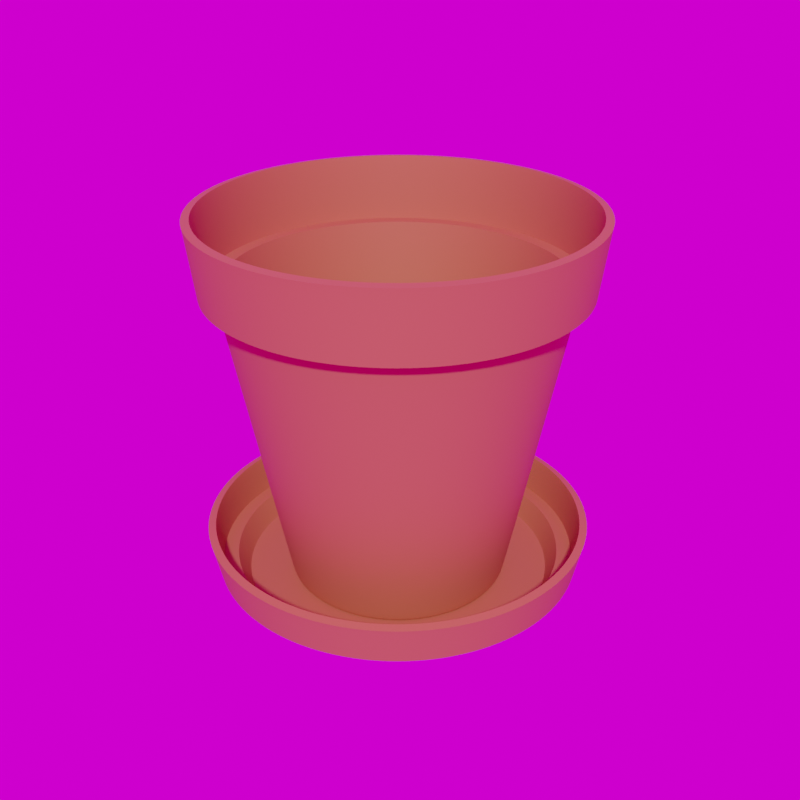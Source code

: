 # Source: Flower_Pot_w_Saucer_23_.blend  (saved by Blender 5.3.7; exported with 4.5.12 LTS)
import bpy
from mathutils import Matrix  # noqa: F401  (used for matrix-valued properties, if any)

bpy.ops.wm.read_factory_settings(use_empty=True)
scene = bpy.context.scene
scene.name = 'Scene'

# ---- collections
col_library = bpy.data.collections.new('Library'); scene.collection.children.link(col_library)

# ---- images (referenced by path relative to the original .blend; pixels are not part of the script)
import os
ASSET_DIR = os.environ.get("B2B_ASSET_DIR", "")  # directory of the original .blend (textures are referenced by path, not embedded)
HERE = os.path.dirname(os.path.abspath(__file__))  # packed textures are extracted next to this script under _unpacked/

def load_image(name, relpath, width, height, colorspace="sRGB"):
    """Load a texture the original file referenced (path relative to the .blend, or extracted next to this script)."""
    p = next((c for c in (os.path.join(HERE, relpath), os.path.join(ASSET_DIR, relpath)) if relpath and os.path.exists(c)), "")
    if p:
        img = bpy.data.images.load(p, check_existing=True)
        img.name = name
    else:  # same state as the original file: an image datablock whose file is absent (Cycles renders it pink)
        img = bpy.data.images.new(name, width, height)
        img.source = "FILE"
        img.filepath = "//" + (relpath or name)
    img.colorspace_settings.name = colorspace
    return img
img_abandoned_games_room_02_1k_hdr = load_image('abandoned_games_room_02_1k.hdr', 'abandoned_games_room_02_1k.hdr', 1024, 1024, 'Linear Rec.709')

# ---- materials (node trees are filled in below, after node groups)
mat_clay = bpy.data.materials.new('Clay')
mat_clay.use_backface_culling_lightprobe_volume = False
mat_clay.diffuse_color = (0.4672, 0.1199, 0.05631, 1.0)

# ---- node groups
ng_abandoned_games_room_02 = bpy.data.node_groups.new('abandoned_games_room_02', 'ShaderNodeTree')
_s = ng_abandoned_games_room_02.interface.new_socket(name='Background', in_out='OUTPUT', socket_type='NodeSocketShader')
_s = ng_abandoned_games_room_02.interface.new_socket(name='Rotation', in_out='INPUT', socket_type='NodeSocketFloat')
_s.default_value = 17.7
_s.min_value = -1e+04
_s.max_value = 1e+04
_s = ng_abandoned_games_room_02.interface.new_socket(name='Strength', in_out='INPUT', socket_type='NodeSocketFloat')
_s.default_value = 1.0
_s.min_value = 0.0
_s.max_value = 1e+06
_N = ng_abandoned_games_room_02.nodes; _L = ng_abandoned_games_room_02.links
n0 = _N.new('ShaderNodeBackground'); n0.name = 'HDRIHandler_ShaderNodeBackground'; n0.location = (373, 84)
n1 = _N.new('ShaderNodeMapping'); n1.name = 'HDRIHandler_ShaderNodeMapping'; n1.location = (-167, 154)
n2 = _N.new('ShaderNodeTexCoord'); n2.name = 'HDRIHandler_ShaderNodeTexCoord'; n2.location = (-373, 112)
n3 = _N.new('NodeGroupOutput'); n3.name = 'Group Output'; n3.location = (563, 0)
n4 = _N.new('ShaderNodeCombineXYZ'); n4.name = 'Combine XYZ'; n4.location = (-371, -154)
n5 = _N.new('NodeGroupInput'); n5.name = 'Group Input'; n5.location = (-573, 0)
n6 = _N.new('ShaderNodeTexEnvironment'); n6.name = 'HDRIHandler_ShaderNodeTexEnvironment'; n6.location = (53, 102)
n6.image = img_abandoned_games_room_02_1k_hdr
_L.new(n0.outputs[0], n3.inputs[0])
_L.new(n2.outputs[0], n1.inputs[0])
_L.new(n1.outputs[0], n6.inputs[0])
_L.new(n6.outputs[0], n0.inputs[0])
_L.new(n4.outputs[0], n1.inputs[2])
_L.new(n5.outputs[0], n4.inputs[2])
_L.new(n5.outputs[1], n0.inputs[1])
n3.is_active_output = True
ng_auto_smooth = bpy.data.node_groups.new('Auto Smooth', 'GeometryNodeTree')
_s = ng_auto_smooth.interface.new_socket(name='Geometry', in_out='OUTPUT', socket_type='NodeSocketGeometry')
_s = ng_auto_smooth.interface.new_socket(name='Geometry', in_out='INPUT', socket_type='NodeSocketGeometry')
_s = ng_auto_smooth.interface.new_socket(name='Angle', in_out='INPUT', socket_type='NodeSocketFloat')
_s.subtype = 'ANGLE'
_s.min_value = 0.0
_s.max_value = 3.142
ng_auto_smooth.is_modifier = True
_N = ng_auto_smooth.nodes; _L = ng_auto_smooth.links
n0 = _N.new('NodeGroupOutput'); n0.name = 'Group Output'; n0.location = (480, -100)
n1 = _N.new('NodeGroupInput'); n1.name = 'Group Input'; n1.location = (-420, -300)
n2 = _N.new('NodeGroupInput'); n2.name = 'Group Input.001'; n2.location = (-60, -100)
n3 = _N.new('GeometryNodeSetShadeSmooth'); n3.name = 'Set Shade Smooth'; n3.location = (120, -100)
n3.domain = 'EDGE'
n4 = _N.new('GeometryNodeSetShadeSmooth'); n4.name = 'Set Shade Smooth.001'; n4.location = (300, -100)
n5 = _N.new('GeometryNodeInputMeshEdgeAngle'); n5.name = 'Edge Angle'; n5.location = (-420, -220)
n6 = _N.new('GeometryNodeInputEdgeSmooth'); n6.name = 'Is Edge Smooth'; n6.location = (-60, -160)
n7 = _N.new('GeometryNodeInputShadeSmooth'); n7.name = 'Is Face Smooth'; n7.location = (-240, -340)
n8 = _N.new('FunctionNodeBooleanMath'); n8.name = 'Boolean Math'; n8.location = (-60, -220)
n9 = _N.new('FunctionNodeCompare'); n9.name = 'Compare'; n9.location = (-240, -180)
n9.operation = 'LESS_EQUAL'
_L.new(n5.outputs[0], n9.inputs[0])
_L.new(n4.outputs[0], n0.inputs[0])
_L.new(n1.outputs[1], n9.inputs[1])
_L.new(n9.outputs[0], n8.inputs[0])
_L.new(n7.outputs[0], n8.inputs[1])
_L.new(n2.outputs[0], n3.inputs[0])
_L.new(n6.outputs[0], n3.inputs[1])
_L.new(n3.outputs[0], n4.inputs[0])
_L.new(n8.outputs[0], n3.inputs[2])
n0.is_active_output = True

# ---- material node trees
mat_clay.use_nodes = True; mat_clay.node_tree.nodes.clear()
_N = mat_clay.node_tree.nodes; _L = mat_clay.node_tree.links
n0 = _N.new('ShaderNodeBsdfPrincipled'); n0.name = 'Principled BSDF'; n0.location = (10, 300)
n0.distribution = 'GGX'
n0.subsurface_method = 'RANDOM_WALK_SKIN'
n0.inputs[0].default_value = (0.4672, 0.1199, 0.05631, 1.0)
n0.inputs[2].default_value = 0.6875
n0.inputs[3].default_value = 1.45
n0.inputs[27].default_value = (0.0, 0.0, 0.0, 1.0)
n0.inputs[28].default_value = 1.0
n1 = _N.new('ShaderNodeOutputMaterial'); n1.name = 'Material Output'; n1.location = (300, 300)
_L.new(n0.outputs[0], n1.inputs[0])
n1.is_active_output = True

# ---- world
world_abandoned_games_room_02 = bpy.data.worlds.new('abandoned_games_room_02'); scene.world = world_abandoned_games_room_02
world_abandoned_games_room_02.use_nodes = True; world_abandoned_games_room_02.node_tree.nodes.clear()
_N = world_abandoned_games_room_02.node_tree.nodes; _L = world_abandoned_games_room_02.node_tree.links
n0 = _N.new('ShaderNodeOutputWorld'); n0.name = 'World Output'; n0.location = (300, 300)
n1 = _N.new('ShaderNodeGroup'); n1.name = 'Group'; n1.location = (51, 313)
n1.node_tree = ng_abandoned_games_room_02
n1.inputs[0].default_value = 0.0
n1.inputs[1].default_value = 1.0
_L.new(n1.outputs[0], n0.inputs[0])
n0.is_active_output = True
world_abandoned_games_room_02.color = (0.05088, 0.05088, 0.05088)
world_abandoned_games_room_02.use_sun_shadow = False
world_abandoned_games_room_02.sun_shadow_jitter_overblur = 0.0

# ---- meshes
me_circle_013 = bpy.data.meshes.new('Circle.013')
me_circle_013.from_pydata([(-0.2935, -1.563e-08, 0.08741), (0.2058, -0.207, 0.08791), (0.05593, -0.2869, 0.08775), (0.1108, -0.2703, 0.08781), (-0.1636, 0.2431, 0.08754), (-0.2442, -0.1624, 0.08746), (0.1614, 0.2433, 0.08787), (1.109e-05, 0.2374, -0.000791), (-0.0003934, 0.2489, 0.01304), (-4.311e-05, 0.2411, 0.001061), (-0.0001912, 0.2453, 0.006123), (-0.04893, 0.244, 0.01291), (-0.04631, 0.2329, -0.000791), (-0.04803, 0.2405, 0.00606), (-0.04707, 0.2364, 0.001045), (-0.09559, 0.2298, 0.01279), (-0.09085, 0.2193, -0.000791), (-0.09402, 0.2265, 0.006002), (-0.09229, 0.2227, 0.001029), (-0.1386, 0.2068, 0.01269), (-0.1319, 0.1974, -0.000791), (-0.1364, 0.2039, 0.005949), (-0.134, 0.2004, 0.001015), (-0.1762, 0.1758, 0.0126), (-0.1679, 0.1679, -0.000791), (-0.1735, 0.1734, 0.005903), (-0.1705, 0.1704, 0.001003), (-0.2071, 0.1381, 0.01252), (-0.1974, 0.1319, -0.000791), (-0.204, 0.1362, 0.005866), (-0.2005, 0.1339, 0.0009928), (-0.2301, 0.09515, 0.01247), (-0.2193, 0.09086, -0.000791), (-0.2267, 0.09381, 0.005839), (-0.2227, 0.09224, 0.0009856), (-0.2442, 0.0485, 0.01244), (-0.2328, 0.04632, -0.000791), (-0.2406, 0.04782, 0.005823), (-0.2364, 0.04702, 0.0009812), (-0.249, -2.27e-09, 0.01243), (-0.2374, -2.406e-09, -0.000791), (-0.2453, -2.309e-09, 0.005817), (-0.2411, -2.359e-09, 0.0009797), (-0.2442, -0.0485, 0.01244), (-0.2328, -0.04632, -0.000791), (-0.2406, -0.04782, 0.005823), (-0.2364, -0.04702, 0.0009812), (-0.2301, -0.09515, 0.01247), (-0.2193, -0.09086, -0.000791), (-0.2267, -0.09381, 0.005839), (-0.2227, -0.09224, 0.0009856), (-0.2071, -0.1381, 0.01252), (-0.1974, -0.1319, -0.000791), (-0.204, -0.1362, 0.005866), (-0.2005, -0.1339, 0.0009928), (-0.1762, -0.1758, 0.0126), (-0.1679, -0.1679, -0.000791), (-0.1735, -0.1734, 0.005903), (-0.1705, -0.1704, 0.001003), (-0.1386, -0.2068, 0.01269), (-0.1319, -0.1974, -0.000791), (-0.1364, -0.2039, 0.005949), (-0.134, -0.2004, 0.001015), (-0.09559, -0.2298, 0.01279), (-0.09085, -0.2193, -0.000791), (-0.09402, -0.2265, 0.006002), (-0.09229, -0.2227, 0.001029), (-0.04893, -0.244, 0.01291), (-0.04631, -0.2329, -0.000791), (-0.04803, -0.2405, 0.00606), (-0.04707, -0.2364, 0.001045), (-0.0003934, -0.2489, 0.01304), (1.109e-05, -0.2374, -0.000791), (-0.0001912, -0.2453, 0.006123), (-4.311e-05, -0.2411, 0.001061), (0.04817, -0.2441, 0.01316), (0.04633, -0.2329, -0.000791), (0.04766, -0.2406, 0.006186), (0.04699, -0.2364, 0.001079), (0.09488, -0.23, 0.01329), (0.09087, -0.2193, -0.000791), (0.09368, -0.2266, 0.006249), (0.09221, -0.2227, 0.001095), (0.1379, -0.2071, 0.01341), (0.1319, -0.1974, -0.000791), (0.1361, -0.204, 0.006308), (0.1339, -0.2005, 0.001111), (0.1757, -0.1761, 0.01351), (0.1679, -0.1679, -0.000791), (0.1733, -0.1735, 0.006361), (0.1704, -0.1705, 0.001125), (0.2067, -0.1384, 0.0136), (0.1974, -0.1319, -0.000791), (0.2038, -0.1363, 0.006405), (0.2004, -0.1339, 0.001137), (0.2298, -0.09534, 0.01367), (0.2194, -0.09086, -0.000791), (0.2265, -0.0939, 0.006438), (0.2227, -0.09226, 0.001146), (0.2439, -0.04861, 0.01371), (0.2329, -0.04632, -0.000791), (0.2405, -0.04787, 0.006458), (0.2364, -0.04704, 0.001151), (0.2487, -2.264e-09, 0.01372), (0.2374, -2.259e-09, -0.000791), (0.2452, -2.286e-09, 0.006465), (0.2411, -2.285e-09, 0.001153), (0.2439, 0.04861, 0.01371), (0.2329, 0.04632, -0.000791), (0.2405, 0.04787, 0.006458), (0.2364, 0.04704, 0.001151), (0.2298, 0.09534, 0.01367), (0.2194, 0.09086, -0.000791), (0.2265, 0.0939, 0.006438), (0.2227, 0.09226, 0.001146), (0.2067, 0.1384, 0.0136), (0.1974, 0.1319, -0.000791), (0.2038, 0.1363, 0.006405), (0.2004, 0.1339, 0.001137), (0.1757, 0.1761, 0.01351), (0.1679, 0.1679, -0.000791), (0.1733, 0.1735, 0.006361), (0.1704, 0.1705, 0.001125), (0.1379, 0.2071, 0.01341), (0.1319, 0.1974, -0.000791), (0.1361, 0.204, 0.006308), (0.1339, 0.2005, 0.001111), (0.09488, 0.23, 0.01329), (0.09087, 0.2193, -0.000791), (0.09368, 0.2266, 0.006249), (0.09221, 0.2227, 0.001095), (0.04817, 0.2441, 0.01316), (0.04633, 0.2329, -0.000791), (0.04766, 0.2406, 0.006186), (0.04699, 0.2364, 0.001079), (-0.2712, -0.1119, 0.08743), (-0.1131, 0.2702, 0.08758), (-0.2079, 0.2067, 0.08749), (0.05593, 0.2869, 0.08775), (-0.2712, 0.1119, 0.08743), (-0.2442, 0.1624, 0.08746), (-0.001143, 0.2925, 0.0877), (0.1108, 0.2703, 0.08781), (-0.0582, 0.2869, 0.08764), (-0.2878, -0.05703, 0.08742), (-0.001143, -0.2925, 0.0877), (-0.1131, -0.2702, 0.08758), (0.2916, -1.563e-08, 0.08801), (0.286, 0.05711, 0.088), (0.2058, 0.207, 0.08791), (-0.2079, -0.2067, 0.08749), (0.286, -0.05711, 0.088), (0.2693, 0.112, 0.08799), (-0.0582, -0.2869, 0.08764), (-0.1636, -0.2431, 0.08754), (0.1614, -0.2433, 0.08787), (0.2693, -0.112, 0.08799), (0.2422, -0.1626, 0.08796), (0.2422, 0.1626, 0.08796), (-0.2878, 0.05703, 0.08742), (-0.001144, 0.294, 0.09324), (0.05622, 0.2884, 0.0933), (-0.05849, 0.2883, 0.09318), (-0.1136, 0.2715, 0.09313), (-0.1644, 0.2443, 0.09308), (-0.2089, 0.2078, 0.09304), (-0.2454, 0.1632, 0.093), (-0.2726, 0.1124, 0.09298), (-0.2893, 0.05731, 0.09296), (-0.2949, -1.68e-08, 0.09296), (-0.2893, -0.05731, 0.09296), (-0.2726, -0.1124, 0.09298), (-0.2454, -0.1632, 0.093), (-0.2089, -0.2078, 0.09304), (-0.1644, -0.2443, 0.09308), (-0.1136, -0.2715, 0.09313), (-0.05849, -0.2883, 0.09318), (-0.001144, -0.294, 0.09324), (0.05622, -0.2884, 0.0933), (0.1114, -0.2717, 0.09336), (0.1622, -0.2445, 0.09341), (0.2068, -0.208, 0.09346), (0.2434, -0.1634, 0.0935), (0.2706, -0.1126, 0.09353), (0.2874, -0.0574, 0.09355), (0.2931, -1.68e-08, 0.09356), (0.2874, 0.0574, 0.09355), (0.2706, 0.1126, 0.09353), (0.2434, 0.1634, 0.0935), (0.2068, 0.208, 0.09346), (0.1622, 0.2445, 0.09341), (0.1114, 0.2717, 0.09336), (0.1062, 0.2591, 0.0315), (0.1547, 0.2332, 0.03155), (0.1972, 0.1983, 0.0316), (0.2321, 0.1558, 0.03164), (0.258, 0.1074, 0.03167), (0.274, 0.05473, 0.03169), (0.2794, -5.873e-09, 0.03169), (0.274, -0.05473, 0.03169), (0.258, -0.1074, 0.03167), (0.2321, -0.1558, 0.03164), (0.1972, -0.1983, 0.0316), (0.1547, -0.2332, 0.03155), (0.1062, -0.2591, 0.0315), (0.05356, -0.275, 0.03145), (-0.001139, -0.2803, 0.03139), (-0.05582, -0.2749, 0.03133), (-0.1084, -0.2589, 0.03128), (-0.1568, -0.233, 0.03124), (-0.1993, -0.1981, 0.0312), (-0.2341, -0.1557, 0.03116), (-0.26, -0.1072, 0.03114), (-0.2759, -0.05465, 0.03113), (-0.2813, -5.877e-09, 0.03112), (-0.2759, 0.05465, 0.03113), (-0.26, 0.1072, 0.03114), (-0.2341, 0.1557, 0.03116), (-0.1993, 0.1981, 0.0312), (-0.1568, 0.233, 0.03124), (-0.1084, 0.2589, 0.03128), (-0.05582, 0.2749, 0.03133), (0.05356, 0.275, 0.03145), (-0.001139, 0.2803, 0.03139), (-0.00113, 0.2569, 0.03139), (0.04899, 0.252, 0.03144), (-0.05124, 0.2519, 0.03134), (-0.09941, 0.2373, 0.03129), (-0.1438, 0.2135, 0.03125), (-0.1827, 0.1816, 0.03121), (-0.2146, 0.1426, 0.03118), (-0.2383, 0.09825, 0.03116), (-0.2529, 0.05009, 0.03115), (-0.2579, -5.278e-09, 0.03114), (-0.2529, -0.05009, 0.03115), (-0.2383, -0.09825, 0.03116), (-0.2146, -0.1426, 0.03118), (-0.1827, -0.1816, 0.03121), (-0.1438, -0.2135, 0.03125), (-0.09941, -0.2373, 0.03129), (-0.05124, -0.2519, 0.03134), (-0.00113, -0.2569, 0.03139), (0.04899, -0.252, 0.03144), (0.09721, -0.2374, 0.03149), (0.1417, -0.2137, 0.03154), (0.1806, -0.1818, 0.03158), (0.2126, -0.1428, 0.03162), (0.2364, -0.09838, 0.03165), (0.251, -0.05016, 0.03166), (0.256, -5.274e-09, 0.03167), (0.251, 0.05016, 0.03166), (0.2364, 0.09838, 0.03165), (0.2126, 0.1428, 0.03162), (0.1806, 0.1818, 0.03158), (0.1417, 0.2137, 0.03154), (0.09721, 0.2374, 0.03149), (-0.2935, -1.499e-08, 0.57), (0.2058, -0.207, 0.5709), (0.05593, -0.2869, 0.5706), (0.1108, -0.2703, 0.5707), (-0.1636, 0.2431, 0.5702), (-0.2442, -0.1624, 0.5701), (0.1614, 0.2433, 0.5708), (-2.436e-05, 0.1617, 0.009729), (-0.0002998, 0.1695, 0.01914), (-6.127e-05, 0.1642, 0.01099), (-0.0001621, 0.167, 0.01444), (-0.03335, 0.1662, 0.01906), (-0.03157, 0.1586, 0.009729), (-0.03274, 0.1638, 0.01439), (-0.03209, 0.161, 0.01098), (-0.06512, 0.1565, 0.01898), (-0.06189, 0.1494, 0.009729), (-0.06406, 0.1543, 0.01435), (-0.06288, 0.1516, 0.01097), (-0.09439, 0.1408, 0.01891), (-0.08985, 0.1344, 0.009729), (-0.09292, 0.1388, 0.01432), (-0.09125, 0.1365, 0.01096), (-0.12, 0.1197, 0.01885), (-0.1143, 0.1143, 0.009729), (-0.1182, 0.118, 0.01429), (-0.1161, 0.1161, 0.01095), (-0.1411, 0.09407, 0.0188), (-0.1345, 0.08982, 0.009729), (-0.139, 0.09275, 0.01426), (-0.1365, 0.09119, 0.01094), (-0.1567, 0.06479, 0.01876), (-0.1494, 0.06187, 0.009729), (-0.1544, 0.06388, 0.01424), (-0.1517, 0.06281, 0.01094), (-0.1663, 0.03303, 0.01874), (-0.1586, 0.03154, 0.009729), (-0.1639, 0.03257, 0.01423), (-0.161, 0.03202, 0.01094), (-0.1696, 1.367e-09, 0.01873), (-0.1617, 1.274e-09, 0.009729), (-0.1671, 1.34e-09, 0.01423), (-0.1642, 1.306e-09, 0.01093), (-0.1663, -0.03303, 0.01874), (-0.1586, -0.03154, 0.009729), (-0.1639, -0.03257, 0.01423), (-0.161, -0.03202, 0.01094), (-0.1567, -0.06479, 0.01876), (-0.1494, -0.06187, 0.009729), (-0.1544, -0.06388, 0.01424), (-0.1517, -0.06281, 0.01094), (-0.1411, -0.09407, 0.0188), (-0.1345, -0.08982, 0.009729), (-0.139, -0.09275, 0.01426), (-0.1365, -0.09119, 0.01094), (-0.12, -0.1197, 0.01885), (-0.1143, -0.1143, 0.009729), (-0.1182, -0.118, 0.01429), (-0.1161, -0.1161, 0.01095), (-0.09439, -0.1408, 0.01891), (-0.08985, -0.1344, 0.009729), (-0.09292, -0.1388, 0.01432), (-0.09125, -0.1365, 0.01096), (-0.06512, -0.1565, 0.01898), (-0.06189, -0.1494, 0.009729), (-0.06406, -0.1543, 0.01435), (-0.06288, -0.1516, 0.01097), (-0.03335, -0.1662, 0.01906), (-0.03157, -0.1586, 0.009729), (-0.03274, -0.1638, 0.01439), (-0.03209, -0.161, 0.01098), (-0.0002998, -0.1695, 0.01914), (-2.436e-05, -0.1617, 0.009729), (-0.0001621, -0.167, 0.01444), (-6.127e-05, -0.1642, 0.01099), (0.03277, -0.1662, 0.01923), (0.03152, -0.1586, 0.009729), (0.03242, -0.1638, 0.01448), (0.03196, -0.161, 0.011), (0.06458, -0.1566, 0.01932), (0.06185, -0.1494, 0.009729), (0.06376, -0.1543, 0.01452), (0.06276, -0.1517, 0.01101), (0.0939, -0.141, 0.0194), (0.0898, -0.1344, 0.009729), (0.09265, -0.1389, 0.01456), (0.09115, -0.1365, 0.01102), (0.1196, -0.1199, 0.01947), (0.1143, -0.1143, 0.009729), (0.118, -0.1181, 0.0146), (0.116, -0.1161, 0.01103), (0.1407, -0.09424, 0.01953), (0.1344, -0.08982, 0.009729), (0.1388, -0.09283, 0.01463), (0.1364, -0.09121, 0.01104), (0.1564, -0.06492, 0.01957), (0.1493, -0.06187, 0.009729), (0.1542, -0.06395, 0.01465), (0.1516, -0.06283, 0.01105), (0.1661, -0.0331, 0.0196), (0.1585, -0.03154, 0.009729), (0.1637, -0.0326, 0.01467), (0.161, -0.03203, 0.01105), (0.1694, 1.371e-09, 0.01961), (0.1616, 1.374e-09, 0.009729), (0.1669, 1.356e-09, 0.01467), (0.1641, 1.357e-09, 0.01105), (0.1661, 0.0331, 0.0196), (0.1585, 0.03154, 0.009729), (0.1637, 0.0326, 0.01467), (0.161, 0.03203, 0.01105), (0.1564, 0.06492, 0.01957), (0.1493, 0.06187, 0.009729), (0.1542, 0.06395, 0.01465), (0.1516, 0.06283, 0.01105), (0.1407, 0.09424, 0.01953), (0.1344, 0.08982, 0.009729), (0.1388, 0.09283, 0.01463), (0.1364, 0.09121, 0.01104), (0.1196, 0.1199, 0.01947), (0.1143, 0.1143, 0.009729), (0.118, 0.1181, 0.0146), (0.116, 0.1161, 0.01103), (0.0939, 0.141, 0.0194), (0.0898, 0.1344, 0.009729), (0.09265, 0.1389, 0.01456), (0.09115, 0.1365, 0.01102), (0.06458, 0.1566, 0.01932), (0.06185, 0.1494, 0.009729), (0.06376, 0.1543, 0.01452), (0.06276, 0.1517, 0.01101), (0.03277, 0.1662, 0.01923), (0.03152, 0.1586, 0.009729), (0.03242, 0.1638, 0.01448), (0.03196, 0.161, 0.011), (-0.2712, -0.1119, 0.57), (-0.1131, 0.2702, 0.5703), (-0.2079, 0.2067, 0.5701), (0.05593, 0.2869, 0.5706), (-0.2712, 0.1119, 0.57), (-0.2442, 0.1624, 0.5701), (-0.001143, 0.2925, 0.5705), (0.1108, 0.2703, 0.5707), (-0.0582, 0.2869, 0.5704), (-0.2878, -0.05703, 0.57), (-0.001143, -0.2925, 0.5705), (-0.1131, -0.2702, 0.5703), (0.2916, -1.498e-08, 0.571), (0.286, 0.05711, 0.571), (0.2058, 0.207, 0.5709), (-0.2079, -0.2067, 0.5701), (0.286, -0.05711, 0.571), (0.2693, 0.112, 0.571), (-0.0582, -0.2869, 0.5704), (-0.1636, -0.2431, 0.5702), (0.1614, -0.2433, 0.5708), (0.2693, -0.112, 0.571), (0.2422, -0.1626, 0.5709), (0.2422, 0.1626, 0.5709), (-0.2878, 0.05703, 0.57), (-0.001144, 0.294, 0.58), (0.05622, 0.2884, 0.5801), (-0.05849, 0.2883, 0.5799), (-0.1136, 0.2715, 0.5798), (-0.1644, 0.2443, 0.5797), (-0.2089, 0.2078, 0.5797), (-0.2454, 0.1632, 0.5796), (-0.2726, 0.1124, 0.5796), (-0.2893, 0.05731, 0.5795), (-0.2949, -1.616e-08, 0.5795), (-0.2893, -0.05731, 0.5795), (-0.2726, -0.1124, 0.5796), (-0.2454, -0.1632, 0.5796), (-0.2089, -0.2078, 0.5797), (-0.1644, -0.2443, 0.5797), (-0.1136, -0.2715, 0.5798), (-0.05849, -0.2883, 0.5799), (-0.001144, -0.294, 0.58), (0.05622, -0.2884, 0.5801), (0.1114, -0.2717, 0.5802), (0.1622, -0.2445, 0.5803), (0.2068, -0.208, 0.5804), (0.2434, -0.1634, 0.5805), (0.2706, -0.1126, 0.5805), (0.2874, -0.0574, 0.5806), (0.2931, -1.615e-08, 0.5806), (0.2874, 0.0574, 0.5806), (0.2706, 0.1126, 0.5805), (0.2434, 0.1634, 0.5805), (0.2068, 0.208, 0.5804), (0.1622, 0.2445, 0.5803), (0.1114, 0.2717, 0.5802), (0.1062, 0.2591, 0.4739), (0.1547, 0.2332, 0.474), (0.1972, 0.1983, 0.474), (0.2321, 0.1558, 0.4741), (0.258, 0.1074, 0.4742), (0.274, 0.05473, 0.4742), (0.2794, -5.227e-09, 0.4742), (0.274, -0.05473, 0.4742), (0.258, -0.1074, 0.4742), (0.2321, -0.1558, 0.4741), (0.1972, -0.1983, 0.474), (0.1547, -0.2332, 0.474), (0.1062, -0.2591, 0.4739), (0.05356, -0.275, 0.4738), (-0.001139, -0.2803, 0.4737), (-0.05582, -0.2749, 0.4736), (-0.1084, -0.2589, 0.4735), (-0.1568, -0.233, 0.4734), (-0.1993, -0.1981, 0.4734), (-0.2341, -0.1557, 0.4733), (-0.26, -0.1072, 0.4733), (-0.2759, -0.05465, 0.4732), (-0.2813, -5.231e-09, 0.4732), (-0.2759, 0.05465, 0.4732), (-0.26, 0.1072, 0.4733), (-0.2341, 0.1557, 0.4733), (-0.1993, 0.1981, 0.4734), (-0.1568, 0.233, 0.4734), (-0.1084, 0.2589, 0.4735), (-0.05582, 0.2749, 0.4736), (0.05356, 0.275, 0.4738), (-0.001139, 0.2803, 0.4737), (-0.00113, 0.2569, 0.4737), (0.04899, 0.252, 0.4738), (-0.05124, 0.2519, 0.4736), (-0.09941, 0.2373, 0.4735), (-0.1438, 0.2135, 0.4734), (-0.1827, 0.1816, 0.4734), (-0.2146, 0.1426, 0.4733), (-0.2383, 0.09825, 0.4733), (-0.2529, 0.05009, 0.4733), (-0.2579, -4.632e-09, 0.4733), (-0.2529, -0.05009, 0.4733), (-0.2383, -0.09825, 0.4733), (-0.2146, -0.1426, 0.4733), (-0.1827, -0.1816, 0.4734), (-0.1438, -0.2135, 0.4734), (-0.09941, -0.2373, 0.4735), (-0.05124, -0.2519, 0.4736), (-0.00113, -0.2569, 0.4737), (0.04899, -0.252, 0.4738), (0.09721, -0.2374, 0.4739), (0.1417, -0.2137, 0.4739), (0.1806, -0.1818, 0.474), (0.2126, -0.1428, 0.4741), (0.2364, -0.09838, 0.4741), (0.251, -0.05016, 0.4742), (0.256, -4.628e-09, 0.4742), (0.251, 0.05016, 0.4742), (0.2364, 0.09838, 0.4741), (0.2126, 0.1428, 0.4741), (0.1806, 0.1818, 0.474), (0.1417, 0.2137, 0.4739), (0.09721, 0.2374, 0.4739)], [], [(210, 211, 5, 150), (199, 200, 156, 151), (215, 216, 139, 159), (214, 215, 159, 0), (208, 209, 154, 146), (194, 195, 158, 149), (197, 198, 147, 148), (218, 219, 4, 137), (202, 203, 155, 1), (213, 214, 0, 144), (201, 202, 1, 157), (207, 208, 146, 153), (196, 197, 148, 152), (209, 210, 150, 154), (195, 196, 152, 158), (200, 201, 157, 156), (193, 194, 149, 6), (212, 213, 144, 135), (222, 192, 142, 138), (192, 193, 6, 142), (211, 212, 135, 5), (204, 205, 2, 3), (153, 146, 175, 176), (149, 158, 188, 189), (157, 1, 181, 182), (146, 154, 174, 175), (198, 199, 151, 147), (206, 207, 153, 145), (221, 223, 141, 143), (203, 204, 3, 155), (219, 220, 136, 4), (223, 222, 138, 141), (216, 217, 140, 139), (217, 218, 137, 140), (220, 221, 143, 136), (205, 206, 145, 2), (144, 0, 169, 170), (0, 159, 168, 169), (1, 155, 180, 181), (159, 139, 167, 168), (137, 4, 164, 165), (151, 156, 183, 184), (148, 147, 185, 186), (150, 5, 172, 173), (147, 151, 184, 185), (152, 148, 186, 187), (145, 153, 176, 177), (154, 150, 173, 174), (155, 3, 179, 180), (156, 157, 182, 183), (4, 136, 163, 164), (143, 141, 160, 162), (158, 152, 187, 188), (6, 149, 189, 190), (12, 7, 9, 14), (14, 9, 10, 13), (13, 10, 8, 11), (16, 12, 14, 18), (18, 14, 13, 17), (17, 13, 11, 15), (20, 16, 18, 22), (22, 18, 17, 21), (21, 17, 15, 19), (24, 20, 22, 26), (26, 22, 21, 25), (25, 21, 19, 23), (28, 24, 26, 30), (30, 26, 25, 29), (29, 25, 23, 27), (32, 28, 30, 34), (34, 30, 29, 33), (33, 29, 27, 31), (36, 32, 34, 38), (38, 34, 33, 37), (37, 33, 31, 35), (40, 36, 38, 42), (42, 38, 37, 41), (41, 37, 35, 39), (44, 40, 42, 46), (46, 42, 41, 45), (45, 41, 39, 43), (48, 44, 46, 50), (50, 46, 45, 49), (49, 45, 43, 47), (52, 48, 50, 54), (54, 50, 49, 53), (53, 49, 47, 51), (56, 52, 54, 58), (58, 54, 53, 57), (57, 53, 51, 55), (60, 56, 58, 62), (62, 58, 57, 61), (61, 57, 55, 59), (64, 60, 62, 66), (66, 62, 61, 65), (65, 61, 59, 63), (68, 64, 66, 70), (70, 66, 65, 69), (69, 65, 63, 67), (72, 68, 70, 74), (74, 70, 69, 73), (73, 69, 67, 71), (76, 72, 74, 78), (78, 74, 73, 77), (77, 73, 71, 75), (80, 76, 78, 82), (82, 78, 77, 81), (81, 77, 75, 79), (84, 80, 82, 86), (86, 82, 81, 85), (85, 81, 79, 83), (88, 84, 86, 90), (90, 86, 85, 89), (89, 85, 83, 87), (92, 88, 90, 94), (94, 90, 89, 93), (93, 89, 87, 91), (96, 92, 94, 98), (98, 94, 93, 97), (97, 93, 91, 95), (100, 96, 98, 102), (102, 98, 97, 101), (101, 97, 95, 99), (104, 100, 102, 106), (106, 102, 101, 105), (105, 101, 99, 103), (108, 104, 106, 110), (110, 106, 105, 109), (109, 105, 103, 107), (112, 108, 110, 114), (114, 110, 109, 113), (113, 109, 107, 111), (116, 112, 114, 118), (118, 114, 113, 117), (117, 113, 111, 115), (120, 116, 118, 122), (122, 118, 117, 121), (121, 117, 115, 119), (124, 120, 122, 126), (126, 122, 121, 125), (125, 121, 119, 123), (128, 124, 126, 130), (130, 126, 125, 129), (129, 125, 123, 127), (132, 128, 130, 134), (134, 130, 129, 133), (133, 129, 127, 131), (7, 132, 134, 9), (9, 134, 133, 10), (10, 133, 131, 8), (12, 16, 20, 24, 28, 32, 36, 40, 44, 48, 52, 56, 60, 64, 68, 72, 76, 80, 84, 88, 92, 96, 100, 104, 108, 112, 116, 120, 124, 128, 132, 7), (141, 138, 161, 160), (135, 144, 170, 171), (225, 255, 192, 222), (251, 250, 197, 196), (249, 248, 199, 198), (243, 242, 205, 204), (139, 140, 166, 167), (138, 142, 191, 161), (140, 137, 165, 166), (142, 6, 190, 191), (136, 143, 162, 163), (5, 135, 171, 172), (2, 145, 177, 178), (3, 2, 178, 179), (235, 234, 213, 212), (229, 228, 219, 218), (232, 231, 216, 215), (254, 253, 194, 193), (246, 245, 202, 201), (241, 240, 207, 206), (233, 232, 215, 214), (228, 227, 220, 219), (247, 246, 201, 200), (255, 254, 193, 192), (248, 247, 200, 199), (234, 233, 214, 213), (242, 241, 206, 205), (224, 225, 222, 223), (227, 226, 221, 220), (240, 239, 208, 207), (238, 237, 210, 209), (236, 235, 212, 211), (230, 229, 218, 217), (252, 251, 196, 195), (250, 249, 198, 197), (244, 243, 204, 203), (239, 238, 209, 208), (237, 236, 211, 210), (226, 224, 223, 221), (231, 230, 217, 216), (253, 252, 195, 194), (245, 244, 203, 202), (8, 131, 225, 224), (111, 107, 250, 251), (59, 55, 237, 238), (115, 111, 251, 252), (63, 59, 238, 239), (119, 115, 252, 253), (67, 63, 239, 240), (15, 11, 226, 227), (123, 119, 253, 254), (71, 67, 240, 241), (19, 15, 227, 228), (127, 123, 254, 255), (75, 71, 241, 242), (23, 19, 228, 229), (131, 127, 255, 225), (79, 75, 242, 243), (27, 23, 229, 230), (83, 79, 243, 244), (31, 27, 230, 231), (11, 8, 224, 226), (87, 83, 244, 245), (35, 31, 231, 232), (91, 87, 245, 246), (39, 35, 232, 233), (95, 91, 246, 247), (43, 39, 233, 234), (99, 95, 247, 248), (47, 43, 234, 235), (103, 99, 248, 249), (51, 47, 235, 236), (107, 103, 249, 250), (55, 51, 236, 237), (466, 467, 261, 406), (455, 456, 412, 407), (471, 472, 395, 415), (470, 471, 415, 256), (464, 465, 410, 402), (450, 451, 414, 405), (453, 454, 403, 404), (474, 475, 260, 393), (458, 459, 411, 257), (469, 470, 256, 400), (457, 458, 257, 413), (463, 464, 402, 409), (452, 453, 404, 408), (465, 466, 406, 410), (451, 452, 408, 414), (456, 457, 413, 412), (449, 450, 405, 262), (468, 469, 400, 391), (478, 448, 398, 394), (448, 449, 262, 398), (467, 468, 391, 261), (460, 461, 258, 259), (409, 402, 431, 432), (405, 414, 444, 445), (413, 257, 437, 438), (402, 410, 430, 431), (454, 455, 407, 403), (462, 463, 409, 401), (477, 479, 397, 399), (459, 460, 259, 411), (475, 476, 392, 260), (479, 478, 394, 397), (472, 473, 396, 395), (473, 474, 393, 396), (476, 477, 399, 392), (461, 462, 401, 258), (400, 256, 425, 426), (256, 415, 424, 425), (257, 411, 436, 437), (415, 395, 423, 424), (393, 260, 420, 421), (407, 412, 439, 440), (404, 403, 441, 442), (406, 261, 428, 429), (403, 407, 440, 441), (408, 404, 442, 443), (401, 409, 432, 433), (410, 406, 429, 430), (411, 259, 435, 436), (412, 413, 438, 439), (260, 392, 419, 420), (399, 397, 416, 418), (414, 408, 443, 444), (262, 405, 445, 446), (268, 263, 265, 270), (270, 265, 266, 269), (269, 266, 264, 267), (272, 268, 270, 274), (274, 270, 269, 273), (273, 269, 267, 271), (276, 272, 274, 278), (278, 274, 273, 277), (277, 273, 271, 275), (280, 276, 278, 282), (282, 278, 277, 281), (281, 277, 275, 279), (284, 280, 282, 286), (286, 282, 281, 285), (285, 281, 279, 283), (288, 284, 286, 290), (290, 286, 285, 289), (289, 285, 283, 287), (292, 288, 290, 294), (294, 290, 289, 293), (293, 289, 287, 291), (296, 292, 294, 298), (298, 294, 293, 297), (297, 293, 291, 295), (300, 296, 298, 302), (302, 298, 297, 301), (301, 297, 295, 299), (304, 300, 302, 306), (306, 302, 301, 305), (305, 301, 299, 303), (308, 304, 306, 310), (310, 306, 305, 309), (309, 305, 303, 307), (312, 308, 310, 314), (314, 310, 309, 313), (313, 309, 307, 311), (316, 312, 314, 318), (318, 314, 313, 317), (317, 313, 311, 315), (320, 316, 318, 322), (322, 318, 317, 321), (321, 317, 315, 319), (324, 320, 322, 326), (326, 322, 321, 325), (325, 321, 319, 323), (328, 324, 326, 330), (330, 326, 325, 329), (329, 325, 323, 327), (332, 328, 330, 334), (334, 330, 329, 333), (333, 329, 327, 331), (336, 332, 334, 338), (338, 334, 333, 337), (337, 333, 331, 335), (340, 336, 338, 342), (342, 338, 337, 341), (341, 337, 335, 339), (344, 340, 342, 346), (346, 342, 341, 345), (345, 341, 339, 343), (348, 344, 346, 350), (350, 346, 345, 349), (349, 345, 343, 347), (352, 348, 350, 354), (354, 350, 349, 353), (353, 349, 347, 351), (356, 352, 354, 358), (358, 354, 353, 357), (357, 353, 351, 355), (360, 356, 358, 362), (362, 358, 357, 361), (361, 357, 355, 359), (364, 360, 362, 366), (366, 362, 361, 365), (365, 361, 359, 363), (368, 364, 366, 370), (370, 366, 365, 369), (369, 365, 363, 367), (372, 368, 370, 374), (374, 370, 369, 373), (373, 369, 367, 371), (376, 372, 374, 378), (378, 374, 373, 377), (377, 373, 371, 375), (380, 376, 378, 382), (382, 378, 377, 381), (381, 377, 375, 379), (384, 380, 382, 386), (386, 382, 381, 385), (385, 381, 379, 383), (388, 384, 386, 390), (390, 386, 385, 389), (389, 385, 383, 387), (263, 388, 390, 265), (265, 390, 389, 266), (266, 389, 387, 264), (268, 272, 276, 280, 284, 288, 292, 296, 300, 304, 308, 312, 316, 320, 324, 328, 332, 336, 340, 344, 348, 352, 356, 360, 364, 368, 372, 376, 380, 384, 388, 263), (397, 394, 417, 416), (391, 400, 426, 427), (481, 511, 448, 478), (507, 506, 453, 452), (505, 504, 455, 454), (499, 498, 461, 460), (395, 396, 422, 423), (394, 398, 447, 417), (396, 393, 421, 422), (398, 262, 446, 447), (392, 399, 418, 419), (261, 391, 427, 428), (258, 401, 433, 434), (259, 258, 434, 435), (491, 490, 469, 468), (485, 484, 475, 474), (488, 487, 472, 471), (510, 509, 450, 449), (502, 501, 458, 457), (497, 496, 463, 462), (489, 488, 471, 470), (484, 483, 476, 475), (503, 502, 457, 456), (511, 510, 449, 448), (504, 503, 456, 455), (490, 489, 470, 469), (498, 497, 462, 461), (480, 481, 478, 479), (483, 482, 477, 476), (496, 495, 464, 463), (494, 493, 466, 465), (492, 491, 468, 467), (486, 485, 474, 473), (508, 507, 452, 451), (506, 505, 454, 453), (500, 499, 460, 459), (495, 494, 465, 464), (493, 492, 467, 466), (482, 480, 479, 477), (487, 486, 473, 472), (509, 508, 451, 450), (501, 500, 459, 458), (264, 387, 481, 480), (367, 363, 506, 507), (315, 311, 493, 494), (371, 367, 507, 508), (319, 315, 494, 495), (375, 371, 508, 509), (323, 319, 495, 496), (271, 267, 482, 483), (379, 375, 509, 510), (327, 323, 496, 497), (275, 271, 483, 484), (383, 379, 510, 511), (331, 327, 497, 498), (279, 275, 484, 485), (387, 383, 511, 481), (335, 331, 498, 499), (283, 279, 485, 486), (339, 335, 499, 500), (287, 283, 486, 487), (267, 264, 480, 482), (343, 339, 500, 501), (291, 287, 487, 488), (347, 343, 501, 502), (295, 291, 488, 489), (351, 347, 502, 503), (299, 295, 489, 490), (355, 351, 503, 504), (303, 299, 490, 491), (359, 355, 504, 505), (307, 303, 491, 492), (363, 359, 505, 506), (311, 307, 492, 493)])
me_circle_013.polygons.foreach_set('use_smooth', [True] * 450)
_k = {(189, 190): 1.0, (162, 163): 1.0, (174, 175): 1.0, (173, 174): 1.0, (177, 178): 1.0, (172, 173): 1.0, (169, 170): 1.0, (167, 168): 1.0, (160, 162): 1.0, (164, 165): 1.0, (168, 169): 1.0, (170, 171): 1.0, (171, 172): 1.0, (161, 191): 1.0, (160, 161): 1.0, (186, 187): 1.0, (187, 188): 1.0, (188, 189): 1.0, (175, 176): 1.0, (190, 191): 1.0, (163, 164): 1.0, (176, 177): 1.0, (182, 183): 1.0, (183, 184): 1.0, (185, 186): 1.0, (179, 180): 1.0, (166, 167): 1.0, (180, 181): 1.0, (184, 185): 1.0, (178, 179): 1.0, (165, 166): 1.0, (181, 182): 1.0, (197, 198): 1.0, (198, 199): 1.0, (199, 200): 1.0, (200, 201): 1.0, (201, 202): 1.0, (202, 203): 1.0, (216, 217): 1.0, (217, 218): 1.0, (204, 205): 1.0, (203, 204): 1.0, (221, 223): 1.0, (215, 216): 1.0, (214, 215): 1.0, (213, 214): 1.0, (212, 213): 1.0, (211, 212): 1.0, (210, 211): 1.0, (192, 222): 1.0, (205, 206): 1.0, (222, 223): 1.0, (196, 197): 1.0, (209, 210): 1.0, (195, 196): 1.0, (208, 209): 1.0, (194, 195): 1.0, (207, 208): 1.0, (220, 221): 1.0, (192, 193): 1.0, (193, 194): 1.0, (206, 207): 1.0, (219, 220): 1.0, (218, 219): 1.0, (224, 225): 1.0, (250, 251): 1.0, (237, 238): 1.0, (251, 252): 1.0, (238, 239): 1.0, (252, 253): 1.0, (239, 240): 1.0, (226, 227): 1.0, (253, 254): 1.0, (240, 241): 1.0, (227, 228): 1.0, (254, 255): 1.0, (241, 242): 1.0, (228, 229): 1.0, (225, 255): 1.0, (242, 243): 1.0, (229, 230): 1.0, (243, 244): 1.0, (230, 231): 1.0, (224, 226): 1.0, (244, 245): 1.0, (231, 232): 1.0, (245, 246): 1.0, (232, 233): 1.0, (246, 247): 1.0, (233, 234): 1.0, (247, 248): 1.0, (234, 235): 1.0, (248, 249): 1.0, (235, 236): 1.0, (249, 250): 1.0, (236, 237): 1.0, (445, 446): 1.0, (418, 419): 1.0, (430, 431): 1.0, (429, 430): 1.0, (433, 434): 1.0, (428, 429): 1.0, (425, 426): 1.0, (423, 424): 1.0, (416, 418): 1.0, (420, 421): 1.0, (424, 425): 1.0, (426, 427): 1.0, (427, 428): 1.0, (417, 447): 1.0, (416, 417): 1.0, (442, 443): 1.0, (443, 444): 1.0, (444, 445): 1.0, (431, 432): 1.0, (446, 447): 1.0, (419, 420): 1.0, (432, 433): 1.0, (438, 439): 1.0, (439, 440): 1.0, (441, 442): 1.0, (435, 436): 1.0, (422, 423): 1.0, (436, 437): 1.0, (440, 441): 1.0, (434, 435): 1.0, (421, 422): 1.0, (437, 438): 1.0, (453, 454): 1.0, (454, 455): 1.0, (455, 456): 1.0, (456, 457): 1.0, (457, 458): 1.0, (458, 459): 1.0, (472, 473): 1.0, (473, 474): 1.0, (460, 461): 1.0, (459, 460): 1.0, (477, 479): 1.0, (471, 472): 1.0, (470, 471): 1.0, (469, 470): 1.0, (468, 469): 1.0, (467, 468): 1.0, (466, 467): 1.0, (448, 478): 1.0, (461, 462): 1.0, (478, 479): 1.0, (452, 453): 1.0, (465, 466): 1.0, (451, 452): 1.0, (464, 465): 1.0, (450, 451): 1.0, (463, 464): 1.0, (476, 477): 1.0, (448, 449): 1.0, (449, 450): 1.0, (462, 463): 1.0, (475, 476): 1.0, (474, 475): 1.0, (480, 481): 1.0, (506, 507): 1.0, (493, 494): 1.0, (507, 508): 1.0, (494, 495): 1.0, (508, 509): 1.0, (495, 496): 1.0, (482, 483): 1.0, (509, 510): 1.0, (496, 497): 1.0, (483, 484): 1.0, (510, 511): 1.0, (497, 498): 1.0, (484, 485): 1.0, (481, 511): 1.0, (498, 499): 1.0, (485, 486): 1.0, (499, 500): 1.0, (486, 487): 1.0, (480, 482): 1.0, (500, 501): 1.0, (487, 488): 1.0, (501, 502): 1.0, (488, 489): 1.0, (502, 503): 1.0, (489, 490): 1.0, (503, 504): 1.0, (490, 491): 1.0, (504, 505): 1.0, (491, 492): 1.0, (505, 506): 1.0, (492, 493): 1.0}
me_circle_013.attributes.new('crease_edge', 'FLOAT', 'EDGE').data.foreach_set('value', [_k.get((min(e.vertices), max(e.vertices)), 0.0) for e in me_circle_013.edges])
_uv = me_circle_013.uv_layers.new(name='UVMap')
_uv.uv.foreach_set('vector', [0.0, 0.0, 0.0, 0.0, 0.0, 0.0, 0.0, 0.0, 0.0, 0.0, 0.0, 0.0, 0.0, 0.0, 0.0, 0.0, 0.0, 0.0, 0.0, 0.0, 0.0, 0.0, 0.0, 0.0, 0.0, 0.0, 0.0, 0.0, 0.0, 0.0, 0.0, 0.0, 0.0, 0.0, 0.0, 0.0, 0.0, 0.0, 0.0, 0.0, 0.0, 0.0, 0.0, 0.0, 0.0, 0.0, 0.0, 0.0, 0.0, 0.0, 0.0, 0.0, 0.0, 0.0, 0.0, 0.0, 0.0, 0.0, 0.0, 0.0, 0.0, 0.0, 0.0, 0.0, 0.0, 0.0, 0.0, 0.0, 0.0, 0.0, 0.0, 0.0, 0.0, 0.0, 0.0, 0.0, 0.0, 0.0, 0.0, 0.0, 0.0, 0.0, 0.0, 0.0, 0.0, 0.0, 0.0, 0.0, 0.0, 0.0, 0.0, 0.0, 0.0, 0.0, 0.0, 0.0, 0.0, 0.0, 0.0, 0.0, 0.0, 0.0, 0.0, 0.0, 0.0, 0.0, 0.0, 0.0, 0.0, 0.0, 0.0, 0.0, 0.0, 0.0, 0.0, 0.0, 0.0, 0.0, 0.0, 0.0, 0.0, 0.0, 0.0, 0.0, 0.0, 0.0, 0.0, 0.0, 0.0, 0.0, 0.0, 0.0, 0.0, 0.0, 0.0, 0.0, 0.0, 0.0, 0.0, 0.0, 0.0, 0.0, 0.0, 0.0, 0.0, 0.0, 0.0, 0.0, 0.0, 0.0, 0.0, 0.0, 0.0, 0.0, 0.0, 0.0, 0.0, 0.0, 0.0, 0.0, 0.0, 0.0, 0.0, 0.0, 0.0, 0.0, 0.0, 0.0, 0.0, 0.0, 0.0, 0.0, 0.0, 0.0, 0.0, 0.0, 0.0, 0.0, 0.0, 0.0, 0.0, 0.0, 0.0, 0.0, 0.0, 0.0, 0.0, 0.0, 0.0, 0.0, 0.0, 0.0, 0.0, 0.0, 0.0, 0.0, 0.0, 0.0, 0.0, 0.0, 0.0, 0.0, 0.0, 0.0, 0.0, 0.0, 0.0, 0.0, 0.0, 0.0, 0.0, 0.0, 0.0, 0.0, 0.0, 0.0, 0.0, 0.0, 0.0, 0.0, 0.0, 0.0, 0.0, 0.0, 0.0, 0.0, 0.0, 0.0, 0.0, 0.0, 0.0, 0.0, 0.0, 0.0, 0.0, 0.0, 0.0, 0.0, 0.0, 0.0, 0.0, 0.0, 0.0, 0.0, 0.0, 0.0, 0.0, 0.0, 0.0, 0.0, 0.0, 0.0, 0.0, 0.0, 0.0, 0.0, 0.0, 0.0, 0.0, 0.0, 0.0, 0.0, 0.0, 0.0, 0.0, 0.0, 0.0, 0.0, 0.0, 0.0, 0.0, 0.0, 0.0, 0.0, 0.0, 0.0, 0.0, 0.0, 0.0, 0.0, 0.0, 0.0, 0.0, 0.0, 0.0, 0.0, 0.0, 0.0, 0.0, 0.0, 0.0, 0.0, 0.0, 0.0, 0.0, 0.0, 0.0, 0.0, 0.0, 0.0, 0.0, 0.0, 0.0, 0.0, 0.0, 0.0, 0.0, 0.0, 0.0, 0.0, 0.0, 0.0, 0.0, 0.0, 0.0, 0.0, 0.0, 0.0, 0.0, 0.0, 0.0, 0.0, 0.0, 0.0, 0.0, 0.0, 0.0, 0.0, 0.0, 0.0, 0.0, 0.0, 0.0, 0.0, 0.0, 0.0, 0.0, 0.0, 0.0, 0.0, 0.0, 0.0, 0.0, 0.0, 0.0, 0.0, 0.0, 0.0, 0.0, 0.0, 0.0, 0.0, 0.0, 0.0, 0.0, 0.0, 0.0, 0.0, 0.0, 0.0, 0.0, 0.0, 0.0, 0.0, 0.0, 0.0, 0.0, 0.0, 0.0, 0.0, 0.0, 0.0, 0.0, 0.0, 0.0, 0.0, 0.0, 0.0, 0.0, 0.0, 0.0, 0.0, 0.0, 0.0, 0.0, 0.0, 0.0, 0.0, 0.0, 0.0, 0.0, 0.0, 0.0, 0.0, 0.0, 0.0, 0.0, 0.0, 0.0, 0.0, 0.0, 0.0, 0.0, 0.0, 0.0, 0.0, 0.0, 0.0, 0.0, 0.0, 0.0, 0.0, 0.0, 0.0, 0.0, 0.0, 0.0, 0.0, 0.0, 0.0, 0.0, 0.0, 0.0, 0.0, 0.0, 0.0, 0.0, 0.0, 0.0, 0.0, 0.0, 0.0, 0.0, 0.0, 0.0, 0.0, 0.0, 0.0, 0.0, 0.0, 0.0, 0.0, 0.0, 0.0, 0.0, 0.0, 0.0, 0.0, 0.0, 0.0, 0.0, 0.0, 0.0, 0.0, 0.0, 0.0, 0.0, 0.0, 0.0, 0.0, 0.0, 0.0, 0.0, 0.0, 0.0, 0.0, 0.0, 0.0, 0.0, 0.0, 0.0, 0.0, 0.0, 0.0, 0.0, 0.0, 0.0, 0.0, 0.0, 0.0, 0.0, 0.0, 0.0, 0.0, 0.0, 0.0, 0.0, 0.0, 0.0, 0.0, 0.0, 0.0, 0.0, 0.0, 0.0, 0.0, 0.0, 0.0, 0.0, 0.0, 0.0, 0.0, 0.0, 0.0, 0.0, 0.0, 0.0, 0.0, 0.0, 0.0, 0.0, 0.0, 0.0, 0.0, 0.0, 0.0, 0.0, 0.0, 0.0, 0.0, 0.0, 0.0, 0.0, 0.0, 0.0, 0.0, 0.0, 0.0, 0.0, 0.0, 0.0, 0.0, 0.0, 0.0, 0.0, 0.0, 0.0, 0.0, 0.0, 0.0, 0.0, 0.0, 0.0, 0.0, 0.0, 0.0, 0.0, 0.0, 0.0, 0.0, 0.0, 0.0, 0.0, 0.0, 0.0, 0.0, 0.0, 0.0, 0.0, 0.0, 0.0, 0.0, 0.0, 0.0, 0.0, 0.0, 0.0, 0.0, 0.0, 0.0, 0.0, 0.0, 0.0, 0.0, 0.0, 0.0, 0.0, 0.0, 0.0, 0.0, 0.0, 0.0, 0.0, 0.0, 0.0, 0.0, 0.0, 0.0, 0.0, 0.0, 0.0, 0.0, 0.0, 0.0, 0.0, 0.0, 0.0, 0.0, 0.0, 0.0, 0.0, 0.0, 0.0, 0.0, 0.0, 0.0, 0.0, 0.0, 0.0, 0.0, 0.0, 0.0, 0.0, 0.0, 0.0, 0.0, 0.0, 0.0, 0.0, 0.0, 0.0, 0.0, 0.0, 0.0, 0.0, 0.0, 0.0, 0.0, 0.0, 0.0, 0.0, 0.0, 0.0, 0.0, 0.0, 0.0, 0.0, 0.0, 0.0, 0.0, 0.0, 0.0, 0.0, 0.0, 0.0, 0.0, 0.0, 0.0, 0.0, 0.0, 0.0, 0.0, 0.0, 0.0, 0.0, 0.0, 0.0, 0.0, 0.0, 0.0, 0.0, 0.0, 0.0, 0.0, 0.0, 0.0, 0.0, 0.0, 0.0, 0.0, 0.0, 0.0, 0.0, 0.0, 0.0, 0.0, 0.0, 0.0, 0.0, 0.0, 0.0, 0.0, 0.0, 0.0, 0.0, 0.0, 0.0, 0.0, 0.0, 0.0, 0.0, 0.0, 0.0, 0.0, 0.0, 0.0, 0.0, 0.0, 0.0, 0.0, 0.0, 0.0, 0.0, 0.0, 0.0, 0.0, 0.0, 0.0, 0.0, 0.0, 0.0, 0.0, 0.0, 0.0, 0.0, 0.0, 0.0, 0.0, 0.0, 0.0, 0.0, 0.0, 0.0, 0.0, 0.0, 0.0, 0.0, 0.0, 0.0, 0.0, 0.0, 0.0, 0.0, 0.0, 0.0, 0.0, 0.0, 0.0, 0.0, 0.0, 0.0, 0.0, 0.0, 0.0, 0.0, 0.0, 0.0, 0.0, 0.0, 0.0, 0.0, 0.0, 0.0, 0.0, 0.0, 0.0, 0.0, 0.0, 0.0, 0.0, 0.0, 0.0, 0.0, 0.0, 0.0, 0.0, 0.0, 0.0, 0.0, 0.0, 0.0, 0.0, 0.0, 0.0, 0.0, 0.0, 0.0, 0.0, 0.0, 0.0, 0.0, 0.0, 0.0, 0.0, 0.0, 0.0, 0.0, 0.0, 0.0, 0.0, 0.0, 0.0, 0.0, 0.0, 0.0, 0.0, 0.0, 0.0, 0.0, 0.0, 0.0, 0.0, 0.0, 0.0, 0.0, 0.0, 0.0, 0.0, 0.0, 0.0, 0.0, 0.0, 0.0, 0.0, 0.0, 0.0, 0.0, 0.0, 0.0, 0.0, 0.0, 0.0, 0.0, 0.0, 0.0, 0.0, 0.0, 0.0, 0.0, 0.0, 0.0, 0.0, 0.0, 0.0, 0.0, 0.0, 0.0, 0.0, 0.0, 0.0, 0.0, 0.0, 0.0, 0.0, 0.0, 0.0, 0.0, 0.0, 0.0, 0.0, 0.0, 0.0, 0.0, 0.0, 0.0, 0.0, 0.0, 0.0, 0.0, 0.0, 0.0, 0.0, 0.0, 0.0, 0.0, 0.0, 0.0, 0.0, 0.0, 0.0, 0.0, 0.0, 0.0, 0.0, 0.0, 0.0, 0.0, 0.0, 0.0, 0.0, 0.0, 0.0, 0.0, 0.0, 0.0, 0.0, 0.0, 0.0, 0.0, 0.0, 0.0, 0.0, 0.0, 0.0, 0.0, 0.0, 0.0, 0.0, 0.0, 0.0, 0.0, 0.0, 0.0, 0.0, 0.0, 0.0, 0.0, 0.0, 0.0, 0.0, 0.0, 0.0, 0.0, 0.0, 0.0, 0.0, 0.0, 0.0, 0.0, 0.0, 0.0, 0.0, 0.0, 0.0, 0.0, 0.0, 0.0, 0.0, 0.0, 0.0, 0.0, 0.0, 0.0, 0.0, 0.0, 0.0, 0.0, 0.0, 0.0, 0.0, 0.0, 0.0, 0.0, 0.0, 0.0, 0.0, 0.0, 0.0, 0.0, 0.0, 0.0, 0.0, 0.0, 0.0, 0.0, 0.0, 0.0, 0.0, 0.0, 0.0, 0.0, 0.0, 0.0, 0.0, 0.0, 0.0, 0.0, 0.0, 0.0, 0.0, 0.0, 0.0, 0.0, 0.0, 0.0, 0.0, 0.0, 0.0, 0.0, 0.0, 0.0, 0.0, 0.0, 0.0, 0.0, 0.0, 0.0, 0.0, 0.0, 0.0, 0.0, 0.0, 0.0, 0.0, 0.0, 0.0, 0.0, 0.0, 0.0, 0.0, 0.0, 0.0, 0.0, 0.0, 0.0, 0.0, 0.0, 0.0, 0.0, 0.0, 0.0, 0.0, 0.0, 0.0, 0.0, 0.0, 0.0, 0.0, 0.0, 0.0, 0.0, 0.0, 0.0, 0.0, 0.0, 0.0, 0.0, 0.0, 0.0, 0.0, 0.0, 0.0, 0.0, 0.0, 0.0, 0.0, 0.0, 0.0, 0.0, 0.0, 0.0, 0.0, 0.0, 0.0, 0.0, 0.0, 0.0, 0.0, 0.0, 0.0, 0.0, 0.0, 0.0, 0.0, 0.0, 0.0, 0.0, 0.0, 0.0, 0.0, 0.0, 0.0, 0.0, 0.0, 0.0, 0.0, 0.0, 0.0, 0.0, 0.0, 0.0, 0.0, 0.0, 0.0, 0.0, 0.0, 0.0, 0.0, 0.0, 0.0, 0.0, 0.0, 0.0, 0.0, 0.0, 0.0, 0.0, 0.0, 0.0, 0.0, 0.0, 0.0, 0.0, 0.0, 0.0, 0.0, 0.0, 0.0, 0.0, 0.0, 0.0, 0.0, 0.0, 0.0, 0.0, 0.0, 0.0, 0.0, 0.0, 0.0, 0.0, 0.0, 0.0, 0.0, 0.0, 0.0, 0.0, 0.0, 0.0, 0.0, 0.0, 0.0, 0.0, 0.0, 0.0, 0.0, 0.0, 0.0, 0.0, 0.0, 0.0, 0.0, 0.0, 0.0, 0.0, 0.0, 0.0, 0.0, 0.0, 0.0, 0.0, 0.0, 0.0, 0.0, 0.0, 0.0, 0.0, 0.0, 0.0, 0.0, 0.0, 0.0, 0.0, 0.0, 0.0, 0.0, 0.0, 0.0, 0.0, 0.0, 0.0, 0.0, 0.0, 0.0, 0.0, 0.0, 0.0, 0.0, 0.0, 0.0, 0.0, 0.0, 0.0, 0.0, 0.0, 0.0, 0.0, 0.0, 0.0, 0.0, 0.0, 0.0, 0.0, 0.0, 0.0, 0.0, 0.0, 0.0, 0.0, 0.0, 0.0, 0.0, 0.0, 0.0, 0.0, 0.0, 0.0, 0.0, 0.0, 0.0, 0.0, 0.0, 0.0, 0.0, 0.0, 0.0, 0.0, 0.0, 0.0, 0.0, 0.0, 0.0, 0.0, 0.0, 0.0, 0.0, 0.0, 0.0, 0.0, 0.0, 0.0, 0.0, 0.0, 0.0, 0.0, 0.0, 0.0, 0.0, 0.0, 0.0, 0.0, 0.0, 0.0, 0.0, 0.0, 0.0, 0.0, 0.0, 0.0, 0.0, 0.0, 0.0, 0.0, 0.0, 0.0, 0.0, 0.0, 0.0, 0.0, 0.0, 0.0, 0.0, 0.0, 0.0, 0.0, 0.0, 0.0, 0.0, 0.0, 0.0, 0.0, 0.0, 0.0, 0.0, 0.0, 0.0, 0.0, 0.0, 0.0, 0.0, 0.0, 0.0, 0.0, 0.0, 0.0, 0.0, 0.0, 0.0, 0.0, 0.0, 0.0, 0.0, 0.0, 0.0, 0.0, 0.0, 0.0, 0.0, 0.0, 0.0, 0.0, 0.0, 0.0, 0.0, 0.0, 0.0, 0.0, 0.0, 0.0, 0.0, 0.0, 0.0, 0.0, 0.0, 0.0, 0.0, 0.0, 0.0, 0.0, 0.0, 0.0, 0.0, 0.0, 0.0, 0.0, 0.0, 0.0, 0.0, 0.0, 0.0, 0.0, 0.0, 0.0, 0.0, 0.0, 0.0, 0.0, 0.0, 0.0, 0.0, 0.0, 0.0, 0.0, 0.0, 0.0, 0.0, 0.0, 0.0, 0.0, 0.0, 0.0, 0.0, 0.0, 0.0, 0.0, 0.0, 0.0, 0.0, 0.0, 0.0, 0.0, 0.0, 0.0, 0.0, 0.0, 0.0, 0.0, 0.0, 0.0, 0.0, 0.0, 0.0, 0.0, 0.0, 0.0, 0.0, 0.0, 0.0, 0.0, 0.0, 0.0, 0.0, 0.0, 0.0, 0.0, 0.0, 0.0, 0.0, 0.0, 0.0, 0.0, 0.0, 0.0, 0.0, 0.0, 0.0, 0.0, 0.0, 0.0, 0.0, 0.0, 0.0, 0.0, 0.0, 0.0, 0.0, 0.0, 0.0, 0.0, 0.0, 0.0, 0.0, 0.0, 0.0, 0.0, 0.0, 0.0, 0.0, 0.0, 0.0, 0.0, 0.0, 0.0, 0.0, 0.0, 0.0, 0.0, 0.0, 0.0, 0.0, 0.0, 0.0, 0.0, 0.0, 0.0, 0.0, 0.0, 0.0, 0.0, 0.0, 0.0, 0.0, 0.0, 0.0, 0.0, 0.0, 0.0, 0.0, 0.0, 0.0, 0.0, 0.0, 0.0, 0.0, 0.0, 0.0, 0.0, 0.0, 0.0, 0.0, 0.0, 0.0, 0.0, 0.0, 0.0, 0.0, 0.0, 0.0, 0.0, 0.0, 0.0, 0.0, 0.0, 0.0, 0.0, 0.0, 0.0, 0.0, 0.0, 0.0, 0.0, 0.0, 0.0, 0.0, 0.0, 0.0, 0.0, 0.0, 0.0, 0.0, 0.0, 0.0, 0.0, 0.0, 0.0, 0.0, 0.0, 0.0, 0.0, 0.0, 0.0, 0.0, 0.0, 0.0, 0.0, 0.0, 0.0, 0.0, 0.0, 0.0, 0.0, 0.0, 0.0, 0.0, 0.0, 0.0, 0.0, 0.0, 0.0, 0.0, 0.0, 0.0, 0.0, 0.0, 0.0, 0.0, 0.0, 0.0, 0.0, 0.0, 0.0, 0.0, 0.0, 0.0, 0.0, 0.0, 0.0, 0.0, 0.0, 0.0, 0.0, 0.0, 0.0, 0.0, 0.0, 0.0, 0.0, 0.0, 0.0, 0.0, 0.0, 0.0, 0.0, 0.0, 0.0, 0.0, 0.0, 0.0, 0.0, 0.0, 0.0, 0.0, 0.0, 0.0, 0.0, 0.0, 0.0, 0.0, 0.0, 0.0, 0.0, 0.0, 0.0, 0.0, 0.0, 0.0, 0.0, 0.0, 0.0, 0.0, 0.0, 0.0, 0.0, 0.0, 0.0, 0.0, 0.0, 0.0, 0.0, 0.0, 0.0, 0.0, 0.0, 0.0, 0.0, 0.0, 0.0, 0.0, 0.0, 0.0, 0.0, 0.0, 0.0, 0.0, 0.0, 0.0, 0.0, 0.0, 0.0, 0.0, 0.0, 0.0, 0.0, 0.0, 0.0, 0.0, 0.0, 0.0, 0.0, 0.0, 0.0, 0.0, 0.0, 0.0, 0.0, 0.0, 0.0, 0.0, 0.0, 0.0, 0.0, 0.0, 0.0, 0.0, 0.0, 0.0, 0.0, 0.0, 0.0, 0.0, 0.0, 0.0, 0.0, 0.0, 0.0, 0.0, 0.0, 0.0, 0.0, 0.0, 0.0, 0.0, 0.0, 0.0, 0.0, 0.0, 0.0, 0.0, 0.0, 0.0, 0.0, 0.0, 0.0, 0.0, 0.0, 0.0, 0.0, 0.0, 0.0, 0.0, 0.0, 0.0, 0.0, 0.0, 0.0, 0.0, 0.0, 0.0, 0.0, 0.0, 0.0, 0.0, 0.0, 0.0, 0.0, 0.0, 0.0, 0.0, 0.0, 0.0, 0.0, 0.0, 0.0, 0.0, 0.0, 0.0, 0.0, 0.0, 0.0, 0.0, 0.0, 0.0, 0.0, 0.0, 0.0, 0.0, 0.0, 0.0, 0.0, 0.0, 0.0, 0.0, 0.0, 0.0, 0.0, 0.0, 0.0, 0.0, 0.0, 0.0, 0.0, 0.0, 0.0, 0.0, 0.0, 0.0, 0.0, 0.0, 0.0, 0.0, 0.0, 0.0, 0.0, 0.0, 0.0, 0.0, 0.0, 0.0, 0.0, 0.0, 0.0, 0.0, 0.0, 0.0, 0.0, 0.0, 0.0, 0.0, 0.0, 0.0, 0.0, 0.0, 0.0, 0.0, 0.0, 0.0, 0.0, 0.0, 0.0, 0.0, 0.0, 0.0, 0.0, 0.0, 0.0, 0.0, 0.0, 0.0, 0.0, 0.0, 0.0, 0.0, 0.0, 0.0, 0.0, 0.0, 0.0, 0.0, 0.0, 0.0, 0.0, 0.0, 0.0, 0.0, 0.0, 0.0, 0.0, 0.0, 0.0, 0.0, 0.0, 0.0, 0.0, 0.0, 0.0, 0.0, 0.0, 0.0, 0.0, 0.0, 0.0, 0.0, 0.0, 0.0, 0.0, 0.0, 0.0, 0.0, 0.0, 0.0, 0.0, 0.0, 0.0, 0.0, 0.0, 0.0, 0.0, 0.0, 0.0, 0.0, 0.0, 0.0, 0.0, 0.0, 0.0, 0.0, 0.0, 0.0, 0.0, 0.0, 0.0, 0.0, 0.0, 0.0, 0.0, 0.0, 0.0, 0.0, 0.0, 0.0, 0.0, 0.0, 0.0, 0.0, 0.0, 0.0, 0.0, 0.0, 0.0, 0.0, 0.0, 0.0, 0.0, 0.0, 0.0, 0.0, 0.0, 0.0, 0.0, 0.0, 0.0, 0.0, 0.0, 0.0, 0.0, 0.0, 0.0, 0.0, 0.0, 0.0, 0.0, 0.0, 0.0, 0.0, 0.0, 0.0, 0.0, 0.0, 0.0, 0.0, 0.0, 0.0, 0.0, 0.0, 0.0, 0.0, 0.0, 0.0, 0.0, 0.0, 0.0, 0.0, 0.0, 0.0, 0.0, 0.0, 0.0, 0.0, 0.0, 0.0, 0.0, 0.0, 0.0, 0.0, 0.0, 0.0, 0.0, 0.0, 0.0, 0.0, 0.0, 0.0, 0.0, 0.0, 0.0, 0.0, 0.0, 0.0, 0.0, 0.0, 0.0, 0.0, 0.0, 0.0, 0.0, 0.0, 0.0, 0.0, 0.0, 0.0, 0.0, 0.0, 0.0, 0.0, 0.0, 0.0, 0.0, 0.0, 0.0, 0.0, 0.0, 0.0, 0.0, 0.0, 0.0, 0.0, 0.0, 0.0, 0.0, 0.0, 0.0, 0.0, 0.0, 0.0, 0.0, 0.0, 0.0, 0.0, 0.0, 0.0, 0.0, 0.0, 0.0, 0.0, 0.0, 0.0, 0.0, 0.0, 0.0, 0.0, 0.0, 0.0, 0.0, 0.0, 0.0, 0.0, 0.0, 0.0, 0.0, 0.0, 0.0, 0.0, 0.0, 0.0, 0.0, 0.0, 0.0, 0.0, 0.0, 0.0, 0.0, 0.0, 0.0, 0.0, 0.0, 0.0, 0.0, 0.0, 0.0, 0.0, 0.0, 0.0, 0.0, 0.0, 0.0, 0.0, 0.0, 0.0, 0.0, 0.0, 0.0, 0.0, 0.0, 0.0, 0.0, 0.0, 0.0, 0.0, 0.0, 0.0, 0.0, 0.0, 0.0, 0.0, 0.0, 0.0, 0.0, 0.0, 0.0, 0.0, 0.0, 0.0, 0.0, 0.0, 0.0, 0.0, 0.0, 0.0, 0.0, 0.0, 0.0, 0.0, 0.0, 0.0, 0.0, 0.0, 0.0, 0.0, 0.0, 0.0, 0.0, 0.0, 0.0, 0.0, 0.0, 0.0, 0.0, 0.0, 0.0, 0.0, 0.0, 0.0, 0.0, 0.0, 0.0, 0.0, 0.0, 0.0, 0.0, 0.0, 0.0, 0.0, 0.0, 0.0, 0.0, 0.0, 0.0, 0.0, 0.0, 0.0, 0.0, 0.0, 0.0, 0.0, 0.0, 0.0, 0.0, 0.0, 0.0, 0.0, 0.0, 0.0, 0.0, 0.0, 0.0, 0.0, 0.0, 0.0, 0.0, 0.0, 0.0, 0.0, 0.0, 0.0, 0.0, 0.0, 0.0, 0.0, 0.0, 0.0, 0.0, 0.0, 0.0, 0.0, 0.0, 0.0, 0.0, 0.0, 0.0, 0.0, 0.0, 0.0, 0.0, 0.0, 0.0, 0.0, 0.0, 0.0, 0.0, 0.0, 0.0, 0.0, 0.0, 0.0, 0.0, 0.0, 0.0, 0.0, 0.0, 0.0, 0.0, 0.0, 0.0, 0.0, 0.0, 0.0, 0.0, 0.0, 0.0, 0.0, 0.0, 0.0, 0.0, 0.0, 0.0, 0.0, 0.0, 0.0, 0.0, 0.0, 0.0, 0.0, 0.0, 0.0, 0.0, 0.0, 0.0, 0.0, 0.0, 0.0, 0.0, 0.0, 0.0, 0.0, 0.0, 0.0, 0.0, 0.0, 0.0, 0.0, 0.0, 0.0, 0.0, 0.0, 0.0, 0.0, 0.0, 0.0, 0.0, 0.0, 0.0, 0.0, 0.0, 0.0, 0.0, 0.0, 0.0, 0.0, 0.0, 0.0, 0.0, 0.0, 0.0, 0.0, 0.0, 0.0, 0.0, 0.0, 0.0, 0.0, 0.0, 0.0, 0.0, 0.0, 0.0, 0.0, 0.0, 0.0, 0.0, 0.0, 0.0, 0.0, 0.0, 0.0, 0.0, 0.0, 0.0, 0.0, 0.0, 0.0, 0.0, 0.0, 0.0, 0.0, 0.0, 0.0, 0.0, 0.0, 0.0, 0.0, 0.0, 0.0, 0.0, 0.0, 0.0, 0.0, 0.0, 0.0, 0.0, 0.0, 0.0, 0.0, 0.0, 0.0, 0.0, 0.0, 0.0, 0.0, 0.0, 0.0, 0.0, 0.0, 0.0, 0.0, 0.0, 0.0, 0.0, 0.0, 0.0, 0.0, 0.0, 0.0, 0.0, 0.0, 0.0, 0.0, 0.0, 0.0, 0.0, 0.0, 0.0, 0.0, 0.0, 0.0, 0.0, 0.0, 0.0, 0.0, 0.0, 0.0, 0.0, 0.0, 0.0, 0.0, 0.0, 0.0, 0.0, 0.0, 0.0, 0.0, 0.0, 0.0, 0.0, 0.0, 0.0, 0.0, 0.0, 0.0, 0.0, 0.0, 0.0, 0.0, 0.0, 0.0, 0.0, 0.0, 0.0, 0.0, 0.0, 0.0, 0.0, 0.0, 0.0, 0.0, 0.0, 0.0, 0.0, 0.0, 0.0, 0.0, 0.0, 0.0, 0.0, 0.0, 0.0, 0.0, 0.0, 0.0, 0.0, 0.0, 0.0, 0.0, 0.0, 0.0, 0.0, 0.0, 0.0, 0.0, 0.0, 0.0, 0.0, 0.0, 0.0, 0.0, 0.0, 0.0, 0.0, 0.0, 0.0, 0.0, 0.0, 0.0, 0.0, 0.0, 0.0, 0.0, 0.0, 0.0, 0.0, 0.0, 0.0, 0.0, 0.0, 0.0, 0.0, 0.0, 0.0, 0.0, 0.0, 0.0, 0.0, 0.0, 0.0, 0.0, 0.0, 0.0, 0.0, 0.0, 0.0, 0.0, 0.0, 0.0, 0.0, 0.0, 0.0, 0.0, 0.0, 0.0, 0.0, 0.0, 0.0, 0.0, 0.0, 0.0, 0.0, 0.0, 0.0, 0.0, 0.0, 0.0, 0.0, 0.0, 0.0, 0.0, 0.0, 0.0, 0.0, 0.0, 0.0, 0.0, 0.0, 0.0, 0.0, 0.0, 0.0, 0.0, 0.0, 0.0, 0.0, 0.0, 0.0, 0.0, 0.0, 0.0, 0.0, 0.0, 0.0, 0.0, 0.0, 0.0, 0.0, 0.0, 0.0, 0.0, 0.0, 0.0, 0.0, 0.0, 0.0, 0.0, 0.0, 0.0, 0.0, 0.0, 0.0, 0.0, 0.0, 0.0, 0.0, 0.0, 0.0, 0.0, 0.0, 0.0, 0.0, 0.0, 0.0, 0.0, 0.0, 0.0, 0.0, 0.0, 0.0, 0.0, 0.0, 0.0, 0.0, 0.0, 0.0, 0.0, 0.0, 0.0, 0.0, 0.0, 0.0, 0.0, 0.0, 0.0, 0.0, 0.0, 0.0, 0.0, 0.0, 0.0, 0.0, 0.0, 0.0, 0.0, 0.0, 0.0, 0.0, 0.0, 0.0, 0.0, 0.0, 0.0, 0.0, 0.0, 0.0, 0.0, 0.0, 0.0, 0.0, 0.0, 0.0, 0.0, 0.0, 0.0, 0.0, 0.0, 0.0, 0.0, 0.0, 0.0, 0.0, 0.0, 0.0, 0.0, 0.0, 0.0, 0.0, 0.0, 0.0, 0.0, 0.0, 0.0, 0.0, 0.0, 0.0, 0.0, 0.0, 0.0, 0.0, 0.0, 0.0, 0.0, 0.0, 0.0, 0.0, 0.0, 0.0, 0.0, 0.0, 0.0, 0.0, 0.0, 0.0, 0.0, 0.0, 0.0, 0.0, 0.0, 0.0, 0.0, 0.0, 0.0, 0.0, 0.0, 0.0, 0.0, 0.0, 0.0, 0.0, 0.0, 0.0, 0.0, 0.0, 0.0, 0.0, 0.0, 0.0, 0.0, 0.0, 0.0, 0.0, 0.0, 0.0, 0.0, 0.0, 0.0, 0.0, 0.0, 0.0, 0.0, 0.0, 0.0, 0.0, 0.0, 0.0, 0.0, 0.0, 0.0, 0.0, 0.0, 0.0, 0.0, 0.0, 0.0, 0.0, 0.0, 0.0, 0.0, 0.0, 0.0, 0.0, 0.0, 0.0, 0.0, 0.0, 0.0, 0.0, 0.0, 0.0, 0.0, 0.0, 0.0, 0.0, 0.0, 0.0, 0.0, 0.0, 0.0, 0.0, 0.0, 0.0, 0.0, 0.0, 0.0, 0.0, 0.0, 0.0, 0.0, 0.0, 0.0, 0.0, 0.0, 0.0, 0.0, 0.0, 0.0, 0.0, 0.0, 0.0, 0.0, 0.0, 0.0, 0.0, 0.0, 0.0, 0.0, 0.0, 0.0, 0.0, 0.0, 0.0, 0.0, 0.0, 0.0, 0.0, 0.0, 0.0, 0.0, 0.0, 0.0, 0.0, 0.0, 0.0, 0.0, 0.0, 0.0, 0.0, 0.0, 0.0, 0.0, 0.0, 0.0, 0.0, 0.0, 0.0, 0.0, 0.0, 0.0, 0.0, 0.0, 0.0, 0.0, 0.0, 0.0, 0.0, 0.0, 0.0, 0.0, 0.0, 0.0, 0.0, 0.0, 0.0, 0.0, 0.0, 0.0, 0.0, 0.0, 0.0, 0.0, 0.0, 0.0, 0.0, 0.0, 0.0, 0.0, 0.0, 0.0, 0.0, 0.0, 0.0, 0.0, 0.0, 0.0, 0.0, 0.0, 0.0, 0.0, 0.0, 0.0, 0.0, 0.0, 0.0, 0.0, 0.0, 0.0, 0.0, 0.0, 0.0, 0.0, 0.0, 0.0, 0.0, 0.0, 0.0, 0.0, 0.0, 0.0, 0.0, 0.0, 0.0, 0.0, 0.0, 0.0, 0.0, 0.0, 0.0, 0.0, 0.0, 0.0, 0.0, 0.0, 0.0, 0.0, 0.0, 0.0, 0.0, 0.0, 0.0, 0.0, 0.0, 0.0, 0.0, 0.0, 0.0, 0.0, 0.0, 0.0, 0.0, 0.0, 0.0, 0.0, 0.0, 0.0, 0.0, 0.0, 0.0, 0.0, 0.0, 0.0, 0.0, 0.0, 0.0, 0.0, 0.0, 0.0, 0.0, 0.0, 0.0, 0.0, 0.0, 0.0, 0.0, 0.0, 0.0, 0.0, 0.0, 0.0, 0.0, 0.0, 0.0, 0.0, 0.0, 0.0, 0.0, 0.0, 0.0, 0.0, 0.0, 0.0, 0.0, 0.0, 0.0, 0.0, 0.0, 0.0, 0.0, 0.0, 0.0, 0.0, 0.0, 0.0, 0.0, 0.0, 0.0, 0.0, 0.0, 0.0, 0.0, 0.0, 0.0, 0.0, 0.0, 0.0, 0.0, 0.0, 0.0, 0.0, 0.0, 0.0, 0.0, 0.0, 0.0, 0.0, 0.0, 0.0, 0.0, 0.0, 0.0, 0.0, 0.0, 0.0, 0.0, 0.0, 0.0, 0.0, 0.0, 0.0, 0.0, 0.0, 0.0, 0.0, 0.0, 0.0, 0.0, 0.0, 0.0, 0.0, 0.0, 0.0, 0.0, 0.0, 0.0, 0.0, 0.0, 0.0, 0.0, 0.0, 0.0, 0.0, 0.0, 0.0, 0.0, 0.0, 0.0, 0.0, 0.0, 0.0, 0.0, 0.0, 0.0, 0.0, 0.0, 0.0, 0.0, 0.0, 0.0, 0.0, 0.0, 0.0, 0.0, 0.0, 0.0, 0.0, 0.0, 0.0, 0.0, 0.0, 0.0, 0.0, 0.0, 0.0, 0.0, 0.0, 0.0, 0.0, 0.0, 0.0, 0.0, 0.0, 0.0, 0.0, 0.0, 0.0, 0.0, 0.0, 0.0, 0.0, 0.0, 0.0, 0.0, 0.0, 0.0, 0.0, 0.0, 0.0, 0.0, 0.0, 0.0, 0.0, 0.0, 0.0, 0.0, 0.0, 0.0, 0.0, 0.0, 0.0, 0.0, 0.0, 0.0, 0.0, 0.0, 0.0, 0.0, 0.0, 0.0, 0.0, 0.0, 0.0, 0.0, 0.0, 0.0, 0.0, 0.0, 0.0, 0.0, 0.0, 0.0, 0.0, 0.0, 0.0, 0.0, 0.0, 0.0, 0.0, 0.0, 0.0, 0.0, 0.0, 0.0, 0.0, 0.0, 0.0, 0.0, 0.0, 0.0, 0.0, 0.0, 0.0, 0.0, 0.0, 0.0, 0.0, 0.0, 0.0, 0.0, 0.0, 0.0, 0.0, 0.0, 0.0, 0.0, 0.0, 0.0, 0.0, 0.0, 0.0, 0.0, 0.0, 0.0, 0.0, 0.0, 0.0, 0.0, 0.0, 0.0, 0.0, 0.0, 0.0, 0.0, 0.0, 0.0, 0.0, 0.0, 0.0, 0.0, 0.0, 0.0, 0.0, 0.0, 0.0, 0.0, 0.0, 0.0, 0.0, 0.0, 0.0, 0.0, 0.0, 0.0, 0.0, 0.0, 0.0, 0.0, 0.0, 0.0, 0.0, 0.0, 0.0, 0.0, 0.0, 0.0, 0.0, 0.0, 0.0, 0.0, 0.0, 0.0, 0.0, 0.0, 0.0, 0.0, 0.0, 0.0, 0.0, 0.0, 0.0, 0.0, 0.0, 0.0, 0.0, 0.0, 0.0, 0.0, 0.0, 0.0, 0.0, 0.0, 0.0, 0.0, 0.0, 0.0, 0.0, 0.0, 0.0, 0.0, 0.0, 0.0, 0.0, 0.0, 0.0, 0.0, 0.0, 0.0, 0.0, 0.0, 0.0, 0.0, 0.0, 0.0, 0.0, 0.0, 0.0, 0.0, 0.0, 0.0, 0.0, 0.0, 0.0, 0.0, 0.0, 0.0, 0.0, 0.0, 0.0, 0.0, 0.0, 0.0, 0.0, 0.0, 0.0, 0.0, 0.0, 0.0, 0.0, 0.0, 0.0, 0.0, 0.0, 0.0, 0.0, 0.0, 0.0, 0.0, 0.0, 0.0, 0.0, 0.0, 0.0, 0.0, 0.0, 0.0, 0.0, 0.0, 0.0, 0.0, 0.0, 0.0, 0.0, 0.0, 0.0, 0.0, 0.0, 0.0, 0.0, 0.0, 0.0, 0.0, 0.0, 0.0, 0.0, 0.0, 0.0, 0.0, 0.0, 0.0, 0.0, 0.0, 0.0, 0.0, 0.0, 0.0, 0.0, 0.0, 0.0, 0.0, 0.0, 0.0, 0.0, 0.0, 0.0, 0.0, 0.0, 0.0, 0.0, 0.0, 0.0, 0.0, 0.0, 0.0, 0.0, 0.0, 0.0, 0.0, 0.0, 0.0, 0.0, 0.0, 0.0, 0.0, 0.0, 0.0, 0.0, 0.0, 0.0, 0.0, 0.0, 0.0, 0.0, 0.0, 0.0, 0.0, 0.0, 0.0, 0.0, 0.0, 0.0, 0.0, 0.0, 0.0, 0.0, 0.0, 0.0, 0.0, 0.0, 0.0, 0.0, 0.0, 0.0, 0.0, 0.0, 0.0, 0.0, 0.0, 0.0, 0.0, 0.0, 0.0, 0.0, 0.0, 0.0, 0.0, 0.0, 0.0, 0.0, 0.0, 0.0, 0.0, 0.0, 0.0, 0.0, 0.0, 0.0, 0.0, 0.0, 0.0, 0.0, 0.0, 0.0, 0.0, 0.0, 0.0, 0.0, 0.0, 0.0, 0.0, 0.0, 0.0, 0.0, 0.0, 0.0, 0.0, 0.0, 0.0, 0.0, 0.0, 0.0, 0.0, 0.0, 0.0, 0.0, 0.0, 0.0, 0.0, 0.0, 0.0, 0.0, 0.0, 0.0, 0.0, 0.0, 0.0, 0.0, 0.0, 0.0, 0.0, 0.0, 0.0, 0.0, 0.0, 0.0, 0.0, 0.0, 0.0, 0.0, 0.0, 0.0, 0.0, 0.0, 0.0, 0.0, 0.0, 0.0, 0.0, 0.0, 0.0, 0.0, 0.0, 0.0, 0.0, 0.0, 0.0, 0.0, 0.0, 0.0, 0.0, 0.0, 0.0, 0.0, 0.0, 0.0, 0.0, 0.0, 0.0, 0.0, 0.0, 0.0, 0.0, 0.0, 0.0, 0.0, 0.0, 0.0, 0.0, 0.0, 0.0, 0.0, 0.0, 0.0, 0.0, 0.0, 0.0, 0.0, 0.0, 0.0, 0.0, 0.0, 0.0, 0.0, 0.0, 0.0, 0.0, 0.0, 0.0, 0.0, 0.0, 0.0, 0.0, 0.0, 0.0, 0.0, 0.0, 0.0, 0.0, 0.0, 0.0, 0.0, 0.0, 0.0, 0.0, 0.0, 0.0, 0.0, 0.0, 0.0, 0.0, 0.0, 0.0, 0.0, 0.0, 0.0, 0.0, 0.0, 0.0, 0.0, 0.0, 0.0, 0.0, 0.0, 0.0, 0.0, 0.0, 0.0, 0.0, 0.0, 0.0, 0.0, 0.0, 0.0, 0.0, 0.0, 0.0, 0.0, 0.0, 0.0, 0.0, 0.0, 0.0, 0.0, 0.0, 0.0, 0.0, 0.0, 0.0, 0.0, 0.0, 0.0, 0.0, 0.0, 0.0, 0.0, 0.0, 0.0, 0.0, 0.0, 0.0, 0.0, 0.0, 0.0, 0.0, 0.0, 0.0, 0.0, 0.0, 0.0, 0.0, 0.0, 0.0, 0.0, 0.0, 0.0, 0.0, 0.0, 0.0, 0.0, 0.0, 0.0, 0.0, 0.0, 0.0, 0.0, 0.0, 0.0, 0.0, 0.0, 0.0, 0.0, 0.0, 0.0, 0.0, 0.0, 0.0, 0.0, 0.0, 0.0, 0.0, 0.0, 0.0, 0.0, 0.0, 0.0, 0.0, 0.0, 0.0, 0.0, 0.0, 0.0, 0.0, 0.0, 0.0, 0.0, 0.0, 0.0, 0.0, 0.0, 0.0, 0.0, 0.0, 0.0, 0.0, 0.0, 0.0, 0.0, 0.0, 0.0, 0.0, 0.0, 0.0, 0.0, 0.0, 0.0, 0.0, 0.0, 0.0, 0.0, 0.0, 0.0, 0.0, 0.0, 0.0, 0.0, 0.0, 0.0, 0.0, 0.0, 0.0, 0.0, 0.0, 0.0, 0.0, 0.0, 0.0, 0.0, 0.0, 0.0, 0.0, 0.0, 0.0, 0.0, 0.0, 0.0, 0.0, 0.0, 0.0, 0.0, 0.0, 0.0, 0.0, 0.0, 0.0, 0.0, 0.0, 0.0, 0.0, 0.0, 0.0, 0.0, 0.0, 0.0, 0.0, 0.0, 0.0, 0.0, 0.0, 0.0, 0.0, 0.0, 0.0, 0.0, 0.0, 0.0, 0.0, 0.0, 0.0, 0.0, 0.0, 0.0, 0.0, 0.0, 0.0, 0.0, 0.0, 0.0, 0.0, 0.0, 0.0, 0.0, 0.0, 0.0, 0.0, 0.0, 0.0, 0.0, 0.0, 0.0, 0.0, 0.0, 0.0, 0.0, 0.0, 0.0, 0.0, 0.0, 0.0, 0.0, 0.0, 0.0, 0.0, 0.0, 0.0, 0.0, 0.0, 0.0, 0.0, 0.0, 0.0, 0.0, 0.0, 0.0, 0.0, 0.0, 0.0, 0.0, 0.0, 0.0, 0.0, 0.0, 0.0, 0.0, 0.0, 0.0, 0.0, 0.0, 0.0, 0.0, 0.0, 0.0, 0.0, 0.0, 0.0, 0.0, 0.0, 0.0, 0.0, 0.0, 0.0, 0.0, 0.0, 0.0, 0.0, 0.0, 0.0, 0.0, 0.0, 0.0, 0.0, 0.0, 0.0, 0.0, 0.0, 0.0, 0.0, 0.0, 0.0, 0.0, 0.0, 0.0, 0.0, 0.0, 0.0, 0.0, 0.0, 0.0, 0.0, 0.0, 0.0, 0.0, 0.0, 0.0, 0.0, 0.0, 0.0, 0.0, 0.0, 0.0, 0.0, 0.0, 0.0, 0.0, 0.0, 0.0, 0.0, 0.0, 0.0, 0.0, 0.0, 0.0, 0.0, 0.0, 0.0, 0.0, 0.0, 0.0, 0.0, 0.0, 0.0, 0.0])
me_circle_013.materials.append(mat_clay)
me_circle_013.update()

# ---- objects
ob_flower_pot_w_saucer_23 = bpy.data.objects.new('Flower Pot w/Saucer 23" ', me_circle_013)

# ---- transforms, parenting, visibility, modifiers, constraints
ob_flower_pot_w_saucer_23.location = (-13.32, -0.03873, 0.0)
ob_flower_pot_w_saucer_23.rotation_euler = (-1.975e-21, 1.192e-07, 1.344e-07)
_m = ob_flower_pot_w_saucer_23.modifiers.new('Solidify', 'SOLIDIFY')
_m.thickness = 0.012
_m.offset = 1.0
_m = ob_flower_pot_w_saucer_23.modifiers.new('Subdivision', 'SUBSURF')
_m.levels = 2
_m = ob_flower_pot_w_saucer_23.modifiers.new('Auto Smooth', 'NODES')
_m.node_group = ng_auto_smooth
_gi = [s.identifier for s in ng_auto_smooth.interface.items_tree if s.item_type == 'SOCKET' and s.in_out == 'INPUT']
_m[_gi[1]] = 0.5236  # Angle

# ---- collection membership
col_library.objects.link(ob_flower_pot_w_saucer_23)

# ---- scene / render settings (as saved in the file)
scene.frame_start = 1; scene.frame_end = 250; scene.frame_set(1)
scene.render.engine = 'CYCLES'
scene.render.resolution_x = 1080
scene.render.film_transparent = True
scene.render.bake_bias = 0.0
scene.render.bake_samples = 0
scene.cycles.samples = 1000
scene.cycles.sampling_pattern = 'TABULATED_SOBOL'
scene.cycles.adaptive_threshold = 0.05
scene.cycles.use_light_tree = False
scene.eevee.fast_gi_thickness_near = 0.1
scene.eevee.fast_gi_thickness_far = 0.0
scene.view_settings.view_transform = 'Filmic'
bpy.context.view_layer.update()

# ---- added for rendering (the .blend has no active camera and no usable light): camera, sun
cam_auto = bpy.data.cameras.new('AutoCamera')
cam_auto.lens = 50.0
cam_auto.sensor_width = 36.0
cam_auto.clip_end = 1000.0
ob_auto_camera = bpy.data.objects.new('AutoCamera', cam_auto)
scene.collection.objects.link(ob_auto_camera)
ob_auto_camera.location = (-12.3808, -1.16149, 1.03932)
ob_auto_camera.rotation_euler = (1.09748, -7.21219e-08, 0.694738)
scene.camera = ob_auto_camera
light_auto_sun = bpy.data.lights.new('AutoSun', 'SUN')
light_auto_sun.energy = 3.0
light_auto_sun.angle = 0.0523599
ob_auto_sun = bpy.data.objects.new('AutoSun', light_auto_sun)
scene.collection.objects.link(ob_auto_sun)
ob_auto_sun.rotation_euler = (0.872665, 0.174533, 0.523599)
bpy.context.view_layer.update()
